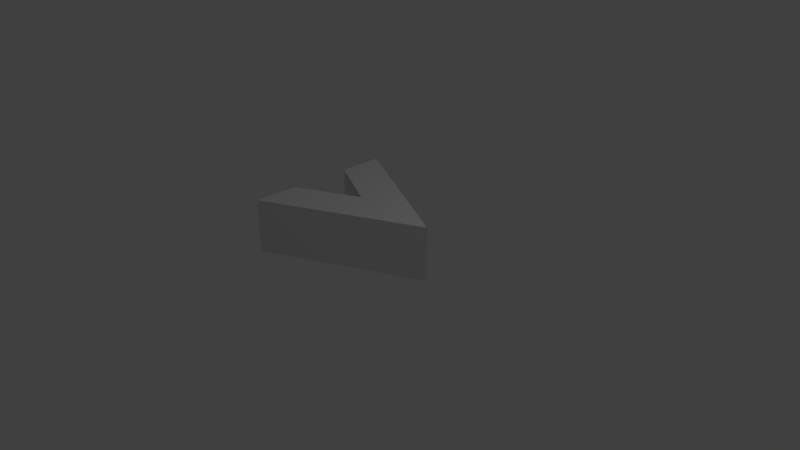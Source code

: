 # Source: ArrowButton.blend  (saved by Blender 2.79.0; exported with 4.5.12 LTS)
import bpy
from mathutils import Matrix  # noqa: F401  (used for matrix-valued properties, if any)

bpy.ops.wm.read_factory_settings(use_empty=True)
scene = bpy.context.scene
scene.name = 'Scene'

# ---- collections
col_collection_1 = bpy.data.collections.new('Collection 1'); scene.collection.children.link(col_collection_1)

# ---- materials (node trees are filled in below, after node groups)
mat_material = bpy.data.materials.new('Material')
mat_material.alpha_threshold = 0.0
mat_material.use_transparent_shadow = False
mat_material.roughness = 0.5
mat_material.line_color = (0.0, 0.0, 0.0, 1.0)

# ---- material node trees

# ---- world
world_world = bpy.data.worlds.new('World'); scene.world = world_world
world_world.color = (0.05088, 0.05088, 0.05088)
world_world.use_sun_shadow = False
world_world.sun_shadow_jitter_overblur = 0.0
world_world.cycles.sampling_method = 'MANUAL'

# ---- cameras
cam_camera = bpy.data.cameras.new('Camera')
cam_camera.clip_end = 100.0
cam_camera.lens = 35.0
cam_camera.sensor_width = 32.0
cam_camera.sensor_height = 18.0
cam_camera.ortho_scale = 7.314
cam_camera.dof.focus_distance = 0.0
cam_camera.dof.aperture_fstop = 128.0

# ---- lights
light_lamp = bpy.data.lights.new('Lamp', 'POINT')
light_lamp.transmission_factor = 0.0
light_lamp.cutoff_distance = 30.0
light_lamp.energy = 100.0
light_lamp.shadow_buffer_clip_start = 1.001
light_lamp.shadow_soft_size = 0.1
light_lamp.shadow_maximum_resolution = 0.006
light_lamp.use_absolute_resolution = True

# ---- meshes
me_cube = bpy.data.meshes.new('Cube')
me_cube.from_pydata([(1.0, -2.98e-08, -1.0), (-1.0, -1.0, -1.0), (-1.0, 1.0, -1.0), (1.0, -5.662e-07, 1.0), (-1.0, -1.0, 1.0), (-1.0, 1.0, 1.0), (-0.1744, 0.002782, -1.0), (-1.0, -0.41, -1.0), (-0.1744, 0.002781, 1.0), (-1.0, 0.4156, 1.0), (-1.0, 0.4156, -1.0), (-1.0, -0.41, 1.0)], [], [(0, 1, 7, 6, 10, 2), (3, 5, 9, 8, 11, 4), (0, 3, 4, 1), (1, 4, 11, 7), (3, 0, 2, 5), (8, 6, 7, 11), (10, 9, 5, 2), (6, 8, 9, 10)])
me_cube.materials.append(mat_material)
me_cube.use_remesh_preserve_volume = False
me_cube.use_remesh_preserve_attributes = False
me_cube.use_mirror_vertex_groups = False
me_cube.update()

# ---- objects
ob_cube = bpy.data.objects.new('Cube', me_cube)
ob_lamp = bpy.data.objects.new('Lamp', light_lamp)
ob_camera = bpy.data.objects.new('Camera', cam_camera)

# ---- transforms, parenting, visibility, modifiers, constraints
ob_cube.location = (0.03837, 0.0, 0.3933)
ob_cube.scale = (1.0, 1.0, 0.3601)
ob_cube.lock_rotations_4d = False
ob_cube.empty_display_type = 'ARROWS'
ob_cube.lineart.crease_threshold = 0.0
ob_lamp.location = (4.076, 1.005, 5.904)
ob_lamp.rotation_euler = (0.6503, 0.05522, 1.866)
ob_lamp.lock_rotations_4d = False
ob_lamp.empty_display_type = 'ARROWS'
ob_lamp.color = (0.0, 0.0, 0.0, 0.0)
ob_lamp.lineart.crease_threshold = 0.0
ob_camera.location = (7.481, -6.508, 5.344)
ob_camera.rotation_euler = (1.109, 0.0, 0.8149)
ob_camera.lock_rotations_4d = False
ob_camera.empty_display_type = 'ARROWS'
ob_camera.color = (0.0, 0.0, 0.0, 0.0)
ob_camera.display_type = 'WIRE'
ob_camera.lineart.crease_threshold = 0.0

# ---- collection membership
col_collection_1.objects.link(ob_cube)
col_collection_1.objects.link(ob_lamp)
col_collection_1.objects.link(ob_camera)

# ---- scene / render settings (as saved in the file)
scene.camera = ob_camera
scene.frame_start = 1; scene.frame_end = 250; scene.frame_set(1)
scene.render.engine = 'BLENDER_EEVEE_NEXT'
scene.render.resolution_percentage = 50
scene.render.dither_intensity = 0.0
scene.cycles.use_denoising = False
scene.cycles.samples = 128
scene.cycles.sampling_pattern = 'TABULATED_SOBOL'
scene.cycles.use_adaptive_sampling = False
scene.cycles.use_light_tree = False
scene.cycles.blur_glossy = 0.0
scene.cycles.sample_clamp_indirect = 0.0
scene.view_settings.view_transform = 'Standard'
bpy.context.view_layer.update()
